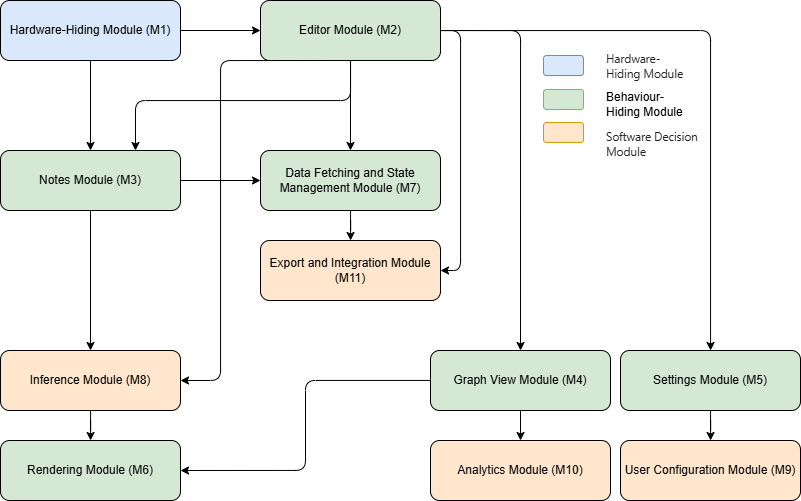

The diagram above was exported from draw.io. Its source (the exported page's mxGraphModel, read from the mxfile embedded in the PNG):
<mxGraphModel dx="625" dy="959" grid="0" gridSize="10" guides="1" tooltips="1" connect="1" arrows="1" fold="1" page="1" pageScale="1" pageWidth="1100" pageHeight="850" math="0" shadow="0">
  <root>
    <mxCell id="0" />
    <mxCell id="1" parent="0" />
    <mxCell id="gwk5bTZ9FCvMrVXpkUvO-7" value="" style="edgeStyle=orthogonalEdgeStyle;rounded=1;orthogonalLoop=1;jettySize=auto;html=1;curved=0;" parent="1" source="M1" target="M3" edge="1">
      <mxGeometry relative="1" as="geometry" />
    </mxCell>
    <mxCell id="gwk5bTZ9FCvMrVXpkUvO-24" style="edgeStyle=orthogonalEdgeStyle;rounded=0;orthogonalLoop=1;jettySize=auto;html=1;entryX=0;entryY=0.5;entryDx=0;entryDy=0;" parent="1" source="M1" target="M2" edge="1">
      <mxGeometry relative="1" as="geometry" />
    </mxCell>
    <mxCell id="M1" value="Hardware-Hiding Module (M1)" style="rounded=1;whiteSpace=wrap;html=1;fillColor=#dae8fc;" parent="1" vertex="1">
      <mxGeometry x="300" y="50" width="180" height="60" as="geometry" />
    </mxCell>
    <mxCell id="gwk5bTZ9FCvMrVXpkUvO-10" value="" style="edgeStyle=orthogonalEdgeStyle;rounded=1;orthogonalLoop=1;jettySize=auto;html=1;curved=0;" parent="1" source="M2" target="gwk5bTZ9FCvMrVXpkUvO-3" edge="1">
      <mxGeometry relative="1" as="geometry" />
    </mxCell>
    <mxCell id="gwk5bTZ9FCvMrVXpkUvO-15" style="edgeStyle=orthogonalEdgeStyle;rounded=0;orthogonalLoop=1;jettySize=auto;html=1;entryX=0.5;entryY=0;entryDx=0;entryDy=0;" parent="1" source="M2" target="gwk5bTZ9FCvMrVXpkUvO-8" edge="1">
      <mxGeometry relative="1" as="geometry" />
    </mxCell>
    <mxCell id="gwk5bTZ9FCvMrVXpkUvO-25" style="edgeStyle=orthogonalEdgeStyle;rounded=1;orthogonalLoop=1;jettySize=auto;html=1;entryX=0.75;entryY=0;entryDx=0;entryDy=0;curved=0;" parent="1" source="M2" target="M3" edge="1">
      <mxGeometry relative="1" as="geometry">
        <Array as="points">
          <mxPoint x="650" y="150" />
          <mxPoint x="435" y="150" />
        </Array>
      </mxGeometry>
    </mxCell>
    <mxCell id="gwk5bTZ9FCvMrVXpkUvO-26" style="edgeStyle=orthogonalEdgeStyle;rounded=1;orthogonalLoop=1;jettySize=auto;html=1;entryX=1;entryY=0.5;entryDx=0;entryDy=0;curved=0;" parent="1" source="M2" target="gwk5bTZ9FCvMrVXpkUvO-9" edge="1">
      <mxGeometry relative="1" as="geometry">
        <Array as="points">
          <mxPoint x="760" y="80" />
          <mxPoint x="760" y="320" />
        </Array>
      </mxGeometry>
    </mxCell>
    <mxCell id="gwk5bTZ9FCvMrVXpkUvO-33" style="edgeStyle=orthogonalEdgeStyle;rounded=1;orthogonalLoop=1;jettySize=auto;html=1;exitX=0.5;exitY=1;exitDx=0;exitDy=0;entryX=1;entryY=0.5;entryDx=0;entryDy=0;curved=0;" parent="1" source="M2" target="M8" edge="1">
      <mxGeometry relative="1" as="geometry">
        <Array as="points">
          <mxPoint x="520" y="110" />
          <mxPoint x="520" y="430" />
        </Array>
      </mxGeometry>
    </mxCell>
    <mxCell id="M2" value="Editor Module (M2)" style="rounded=1;whiteSpace=wrap;html=1;fillColor=#d5e8d4;" parent="1" vertex="1">
      <mxGeometry x="560" y="50" width="180" height="60" as="geometry" />
    </mxCell>
    <mxCell id="egdF-B-zxcmHEX6fQ-Co-8" style="edgeStyle=orthogonalEdgeStyle;rounded=0;orthogonalLoop=1;jettySize=auto;html=1;exitX=1;exitY=0.5;exitDx=0;exitDy=0;entryX=0;entryY=0.5;entryDx=0;entryDy=0;" edge="1" parent="1" source="M3" target="gwk5bTZ9FCvMrVXpkUvO-8">
      <mxGeometry relative="1" as="geometry" />
    </mxCell>
    <mxCell id="M3" value="Notes Module (M3)" style="rounded=1;whiteSpace=wrap;html=1;fillColor=#d5e8d4;" parent="1" vertex="1">
      <mxGeometry x="300" y="200" width="180" height="60" as="geometry" />
    </mxCell>
    <mxCell id="gwk5bTZ9FCvMrVXpkUvO-30" style="edgeStyle=orthogonalEdgeStyle;rounded=1;orthogonalLoop=1;jettySize=auto;html=1;entryX=1;entryY=0.5;entryDx=0;entryDy=0;curved=0;" parent="1" source="M4" target="gwk5bTZ9FCvMrVXpkUvO-4" edge="1">
      <mxGeometry relative="1" as="geometry" />
    </mxCell>
    <mxCell id="M4" value="Graph View Module (M4)" style="rounded=1;whiteSpace=wrap;html=1;fillColor=#d5e8d4;" parent="1" vertex="1">
      <mxGeometry x="730" y="400" width="180" height="60" as="geometry" />
    </mxCell>
    <mxCell id="gwk5bTZ9FCvMrVXpkUvO-27" value="" style="edgeStyle=orthogonalEdgeStyle;rounded=0;orthogonalLoop=1;jettySize=auto;html=1;" parent="1" source="M8" target="gwk5bTZ9FCvMrVXpkUvO-4" edge="1">
      <mxGeometry relative="1" as="geometry" />
    </mxCell>
    <mxCell id="M8" value="Inference Module (M8)" style="rounded=1;whiteSpace=wrap;html=1;fillColor=#ffe6cc;" parent="1" vertex="1">
      <mxGeometry x="300" y="400" width="180" height="60" as="geometry" />
    </mxCell>
    <mxCell id="M9" value="User Configuration Module (M9)" style="rounded=1;whiteSpace=wrap;html=1;fillColor=#ffe6cc;" parent="1" vertex="1">
      <mxGeometry x="920" y="490" width="180" height="60" as="geometry" />
    </mxCell>
    <mxCell id="M10" value="Analytics Module (M10)" style="rounded=1;whiteSpace=wrap;html=1;fillColor=#ffe6cc;" parent="1" vertex="1">
      <mxGeometry x="730" y="490" width="180" height="60" as="geometry" />
    </mxCell>
    <mxCell id="edge3" style="edgeStyle=orthogonalEdgeStyle;rounded=1;html=1;exitX=1;exitY=0.5;exitDx=0;exitDy=0;entryX=0.5;entryY=0;entryDx=0;entryDy=0;" parent="1" source="M2" target="M4" edge="1">
      <mxGeometry relative="1" as="geometry">
        <mxPoint x="700" y="120" as="sourcePoint" />
        <mxPoint x="910" y="210" as="targetPoint" />
      </mxGeometry>
    </mxCell>
    <mxCell id="edge6" style="edgeStyle=orthogonalEdgeStyle;rounded=1;html=1;" parent="1" source="M4" target="M10" edge="1">
      <mxGeometry relative="1" as="geometry" />
    </mxCell>
    <mxCell id="gwk5bTZ9FCvMrVXpkUvO-2" style="edgeStyle=orthogonalEdgeStyle;rounded=1;html=1;entryX=0.5;entryY=0;entryDx=0;entryDy=0;exitX=0.5;exitY=1;exitDx=0;exitDy=0;curved=0;" parent="1" source="M3" target="M8" edge="1">
      <mxGeometry relative="1" as="geometry">
        <mxPoint x="620" y="270" as="sourcePoint" />
        <mxPoint x="720" y="310" as="targetPoint" />
        <Array as="points" />
      </mxGeometry>
    </mxCell>
    <mxCell id="gwk5bTZ9FCvMrVXpkUvO-11" value="" style="edgeStyle=orthogonalEdgeStyle;rounded=0;orthogonalLoop=1;jettySize=auto;html=1;" parent="1" source="gwk5bTZ9FCvMrVXpkUvO-3" target="M9" edge="1">
      <mxGeometry relative="1" as="geometry" />
    </mxCell>
    <mxCell id="gwk5bTZ9FCvMrVXpkUvO-3" value="Settings Module (M5)" style="rounded=1;whiteSpace=wrap;html=1;fillColor=#d5e8d4;" parent="1" vertex="1">
      <mxGeometry x="920" y="400" width="180" height="60" as="geometry" />
    </mxCell>
    <mxCell id="gwk5bTZ9FCvMrVXpkUvO-4" value="Rendering Module (M6)" style="rounded=1;whiteSpace=wrap;html=1;fillColor=#d5e8d4;" parent="1" vertex="1">
      <mxGeometry x="300" y="490" width="180" height="60" as="geometry" />
    </mxCell>
    <mxCell id="gwk5bTZ9FCvMrVXpkUvO-20" value="" style="edgeStyle=orthogonalEdgeStyle;rounded=0;orthogonalLoop=1;jettySize=auto;html=1;" parent="1" source="gwk5bTZ9FCvMrVXpkUvO-8" target="gwk5bTZ9FCvMrVXpkUvO-9" edge="1">
      <mxGeometry relative="1" as="geometry" />
    </mxCell>
    <mxCell id="gwk5bTZ9FCvMrVXpkUvO-8" value="Data Fetching and State Management Module (M7)" style="rounded=1;whiteSpace=wrap;html=1;fillColor=#d5e8d4;" parent="1" vertex="1">
      <mxGeometry x="560" y="200" width="180" height="60" as="geometry" />
    </mxCell>
    <mxCell id="gwk5bTZ9FCvMrVXpkUvO-9" value="Export and Integration Module (M11)" style="rounded=1;whiteSpace=wrap;html=1;fillColor=#ffe6cc;" parent="1" vertex="1">
      <mxGeometry x="560" y="290" width="180" height="60" as="geometry" />
    </mxCell>
    <mxCell id="egdF-B-zxcmHEX6fQ-Co-1" value="" style="rounded=1;whiteSpace=wrap;html=1;fillColor=#dae8fc;strokeColor=#6c8ebf;" vertex="1" parent="1">
      <mxGeometry x="843" y="105" width="40" height="20" as="geometry" />
    </mxCell>
    <mxCell id="egdF-B-zxcmHEX6fQ-Co-3" value="" style="rounded=1;whiteSpace=wrap;html=1;fillColor=#d5e8d4;strokeColor=#82b366;" vertex="1" parent="1">
      <mxGeometry x="843" y="139" width="40" height="20" as="geometry" />
    </mxCell>
    <mxCell id="egdF-B-zxcmHEX6fQ-Co-4" value="" style="rounded=1;whiteSpace=wrap;html=1;fillColor=#ffe6cc;strokeColor=#d79b00;" vertex="1" parent="1">
      <mxGeometry x="843" y="172" width="40" height="20" as="geometry" />
    </mxCell>
    <mxCell id="egdF-B-zxcmHEX6fQ-Co-5" value="&lt;h3 style=&quot;box-sizing: border-box; margin-block-start: var(--p-spacing); margin-block-end: var(--p-spacing); --font-weight: var(--h3-weight); letter-spacing: -0.015em; line-height: var(--h3-line-height); font-size: var(--h3-size); color: rgb(34, 34, 34); font-weight: var(--font-weight); font-family: &amp;quot;Apple Braille&amp;quot;, Charter, &amp;quot;EB Garamond&amp;quot;, &amp;quot;Bricolage Grotesque&amp;quot;, Cardo, &amp;quot;??&amp;quot;, ui-sans-serif, -apple-system, BlinkMacSystemFont, &amp;quot;Segoe UI&amp;quot;, Roboto, Inter, &amp;quot;Apple Color Emoji&amp;quot;, &amp;quot;Segoe UI Emoji&amp;quot;, &amp;quot;Segoe UI Symbol&amp;quot;, sans-serif; margin-top: var(--heading-spacing); text-align: start; caret-color: rgb(34, 34, 34); background-color: rgb(255, 255, 255);&quot; dir=&quot;auto&quot; data-heading=&quot;Hardware-Hiding Module(s)&quot;&gt;Hardware-Hiding Module&lt;/h3&gt;" style="text;html=1;align=center;verticalAlign=middle;whiteSpace=wrap;rounded=0;" vertex="1" parent="1">
      <mxGeometry x="905" y="100" width="86" height="30" as="geometry" />
    </mxCell>
    <mxCell id="egdF-B-zxcmHEX6fQ-Co-6" value="&lt;div style=&quot;text-align: start;&quot;&gt;&lt;span style=&quot;color: light-dark(rgb(0, 0, 0), rgb(255, 255, 255)); caret-color: rgb(34, 34, 34); background-color: rgb(255, 255, 255);&quot;&gt;&lt;font face=&quot;Apple Braille, Charter, EB Garamond, Bricolage Grotesque, Cardo, ??, ui-sans-serif, -apple-system, BlinkMacSystemFont, Segoe UI, Roboto, Inter, Apple Color Emoji, Segoe UI Emoji, Segoe UI Symbol, sans-serif&quot;&gt;Behaviour-Hiding Module&lt;/font&gt;&lt;/span&gt;&lt;/div&gt;" style="text;html=1;align=center;verticalAlign=middle;whiteSpace=wrap;rounded=0;" vertex="1" parent="1">
      <mxGeometry x="905" y="139" width="86" height="30" as="geometry" />
    </mxCell>
    <mxCell id="egdF-B-zxcmHEX6fQ-Co-7" value="&lt;h3 style=&quot;box-sizing: border-box; margin-block-start: var(--p-spacing); margin-block-end: var(--p-spacing); --font-weight: var(--h3-weight); letter-spacing: -0.015em; line-height: var(--h3-line-height); font-size: var(--h3-size); color: rgb(34, 34, 34); font-weight: var(--font-weight); font-family: &amp;quot;Apple Braille&amp;quot;, Charter, &amp;quot;EB Garamond&amp;quot;, &amp;quot;Bricolage Grotesque&amp;quot;, Cardo, &amp;quot;??&amp;quot;, ui-sans-serif, -apple-system, BlinkMacSystemFont, &amp;quot;Segoe UI&amp;quot;, Roboto, Inter, &amp;quot;Apple Color Emoji&amp;quot;, &amp;quot;Segoe UI Emoji&amp;quot;, &amp;quot;Segoe UI Symbol&amp;quot;, sans-serif; margin-top: var(--heading-spacing); text-align: start; caret-color: rgb(34, 34, 34); background-color: rgb(255, 255, 255);&quot; dir=&quot;auto&quot; data-heading=&quot;Hardware-Hiding Module(s)&quot;&gt;Software Decision Module&lt;/h3&gt;" style="text;html=1;align=center;verticalAlign=middle;whiteSpace=wrap;rounded=0;" vertex="1" parent="1">
      <mxGeometry x="905" y="178" width="94" height="30" as="geometry" />
    </mxCell>
  </root>
</mxGraphModel>